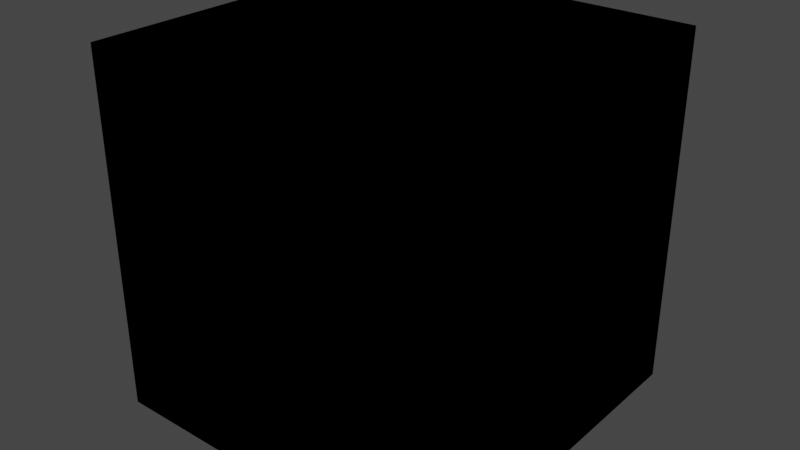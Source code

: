 # Source: Set_Up.blend  (saved by Blender 4.0.36; exported with 4.5.12 LTS)
import bpy
from mathutils import Matrix  # noqa: F401  (used for matrix-valued properties, if any)

bpy.ops.wm.read_factory_settings(use_empty=True)
scene = bpy.context.scene
scene.name = 'Scene'

# ---- collections
col_set_up_texture = bpy.data.collections.new('Set Up Texture'); scene.collection.children.link(col_set_up_texture)

# ---- materials (node trees are filled in below, after node groups)
mat_set_up = bpy.data.materials.new('Set Up')
mat_set_up.alpha_threshold = 0.0
mat_set_up.use_transparent_shadow = False
mat_set_up.roughness = 0.5
mat_set_up.line_color = (0.0, 0.0, 0.0, 1.0)

# ---- node groups
ng_set_body_lighmap = bpy.data.node_groups.new('Set Body Lighmap', 'ShaderNodeTree')
_s = ng_set_body_lighmap.interface.new_socket(name='Lightmap', in_out='OUTPUT', socket_type='NodeSocketColor')
_s.default_value = (0.0, 0.0, 0.0, 0.0)
_s = ng_set_body_lighmap.interface.new_socket(name='Lightmap Alpha', in_out='OUTPUT', socket_type='NodeSocketFloat')
_N = ng_set_body_lighmap.nodes; _L = ng_set_body_lighmap.links
n0 = _N.new('ShaderNodeTexImage'); n0.name = 'Image Texture.001'; n0.location = (0, 0)
n1 = _N.new('NodeGroupOutput'); n1.name = 'Group Output'; n1.location = (341, 0)
n2 = _N.new('ShaderNodeUVMap'); n2.name = 'UV Map'; n2.location = (-236, -59)
n3 = _N.new('NodeGroupInput'); n3.name = 'Group Input'; n3.location = (-231, -154)
_L.new(n0.outputs[0], n1.inputs[0])
_L.new(n0.outputs[1], n1.inputs[1])
_L.new(n2.outputs[0], n0.inputs[0])
n1.is_active_output = True
ng_set_face_lightmap = bpy.data.node_groups.new('Set Face Lightmap', 'ShaderNodeTree')
_s = ng_set_face_lightmap.interface.new_socket(name='Lightmap', in_out='OUTPUT', socket_type='NodeSocketColor')
_s.default_value = (0.0, 0.0, 0.0, 0.0)
_s = ng_set_face_lightmap.interface.new_socket(name='Lightmap Alpha', in_out='OUTPUT', socket_type='NodeSocketFloat')
_N = ng_set_face_lightmap.nodes; _L = ng_set_face_lightmap.links
n0 = _N.new('ShaderNodeTexImage'); n0.name = 'Image Texture.001'; n0.location = (0, 0)
n1 = _N.new('NodeGroupOutput'); n1.name = 'Group Output'; n1.location = (341, 0)
n2 = _N.new('ShaderNodeUVMap'); n2.name = 'UV Map'; n2.location = (-180, -62)
n3 = _N.new('NodeGroupInput'); n3.name = 'Group Input'; n3.location = (-231, -154)
_L.new(n0.outputs[0], n1.inputs[0])
_L.new(n0.outputs[1], n1.inputs[1])
_L.new(n2.outputs[0], n0.inputs[0])
n1.is_active_output = True
ng_set_facemap = bpy.data.node_groups.new('Set FaceMap', 'ShaderNodeTree')
_s = ng_set_facemap.interface.new_socket(name='FaceMap', in_out='OUTPUT', socket_type='NodeSocketColor')
_s.default_value = (0.0, 0.0, 0.0, 0.0)
_s = ng_set_facemap.interface.new_socket(name='FaceMap Alpha', in_out='OUTPUT', socket_type='NodeSocketFloat')
_s = ng_set_facemap.interface.new_socket(name='Vector', in_out='INPUT', socket_type='NodeSocketVector')
_s.hide_value = True
_N = ng_set_facemap.nodes; _L = ng_set_facemap.links
n0 = _N.new('ShaderNodeTexImage'); n0.name = 'Image Texture.001'; n0.location = (0, 0)
n1 = _N.new('NodeGroupInput'); n1.name = 'Group Input'; n1.location = (-231, -154)
n1.width = 105
n2 = _N.new('NodeGroupOutput'); n2.name = 'Group Output'; n2.location = (341, 0)
_L.new(n0.outputs[0], n2.inputs[0])
_L.new(n0.outputs[1], n2.inputs[1])
_L.new(n1.outputs[0], n0.inputs[0])
n2.is_active_output = True
ng_set_metalmap = bpy.data.node_groups.new('Set MetalMap', 'ShaderNodeTree')
_s = ng_set_metalmap.interface.new_socket(name='MetalMap', in_out='OUTPUT', socket_type='NodeSocketColor')
_s.default_value = (0.0, 0.0, 0.0, 0.0)
_s = ng_set_metalmap.interface.new_socket(name='MetalMap Alpha', in_out='OUTPUT', socket_type='NodeSocketFloat')
_N = ng_set_metalmap.nodes; _L = ng_set_metalmap.links
n0 = _N.new('ShaderNodeTexImage'); n0.name = 'Image Texture.001'; n0.location = (0, 0)
n1 = _N.new('ShaderNodeUVMap'); n1.name = 'UV Map.001'; n1.location = (-668, -143)
n2 = _N.new('ShaderNodeVectorTransform'); n2.name = 'Vector Transform'; n2.location = (-402, -143)
n2.vector_type = 'NORMAL'
n2.convert_from = 'OBJECT'
n2.convert_to = 'CAMERA'
n3 = _N.new('ShaderNodeMapping'); n3.name = 'Mapping.001'; n3.location = (-212, -143)
n3.inputs[1].default_value = (0.5, 0.5, 0.0)
n3.inputs[3].default_value = (0.5, 0.5, 1.0)
n4 = _N.new('NodeGroupOutput'); n4.name = 'Group Output'; n4.location = (341, 0)
_L.new(n0.outputs[0], n4.inputs[0])
_L.new(n0.outputs[1], n4.inputs[1])
_L.new(n2.outputs[0], n3.inputs[0])
_L.new(n1.outputs[0], n2.inputs[0])
_L.new(n3.outputs[0], n0.inputs[0])
n4.is_active_output = True
ng_set_face_colomask = bpy.data.node_groups.new('Set Face Colomask', 'ShaderNodeTree')
_s = ng_set_face_colomask.interface.new_socket(name='Colormap', in_out='OUTPUT', socket_type='NodeSocketColor')
_s.default_value = (0.0, 0.0, 0.0, 0.0)
_s = ng_set_face_colomask.interface.new_socket(name='Colormap Alpha', in_out='OUTPUT', socket_type='NodeSocketFloat')
_N = ng_set_face_colomask.nodes; _L = ng_set_face_colomask.links
n0 = _N.new('ShaderNodeTexImage'); n0.name = 'Image Texture.001'; n0.location = (0, 0)
n1 = _N.new('NodeGroupOutput'); n1.name = 'Group Output'; n1.location = (601, 0)
n2 = _N.new('ShaderNodeUVMap'); n2.name = 'UV Map'; n2.location = (-244, -39)
n3 = _N.new('NodeGroupInput'); n3.name = 'Group Input'; n3.location = (-231, -154)
_L.new(n0.outputs[0], n1.inputs[0])
_L.new(n0.outputs[1], n1.inputs[1])
_L.new(n2.outputs[0], n0.inputs[0])
n1.is_active_output = True
ng_set_hair_lightmap = bpy.data.node_groups.new('Set Hair Lightmap', 'ShaderNodeTree')
_s = ng_set_hair_lightmap.interface.new_socket(name='Hair Lightmap', in_out='OUTPUT', socket_type='NodeSocketColor')
_s.default_value = (0.0, 0.0, 0.0, 0.0)
_s = ng_set_hair_lightmap.interface.new_socket(name='Lightmap Alpha', in_out='OUTPUT', socket_type='NodeSocketFloat')
_N = ng_set_hair_lightmap.nodes; _L = ng_set_hair_lightmap.links
n0 = _N.new('ShaderNodeTexImage'); n0.name = 'Image Texture.001'; n0.location = (0, 0)
n1 = _N.new('NodeGroupOutput'); n1.name = 'Group Output'; n1.location = (341, 0)
n2 = _N.new('ShaderNodeUVMap'); n2.name = 'UV Map'; n2.location = (-212, -8)
n3 = _N.new('NodeGroupInput'); n3.name = 'Group Input'; n3.location = (-231, -154)
_L.new(n0.outputs[0], n1.inputs[0])
_L.new(n0.outputs[1], n1.inputs[1])
_L.new(n2.outputs[0], n0.inputs[0])
n1.is_active_output = True
ng_set_face_color = bpy.data.node_groups.new('Set Face Color', 'ShaderNodeTree')
_s = ng_set_face_color.interface.new_socket(name='Base Color', in_out='OUTPUT', socket_type='NodeSocketColor')
_s.default_value = (0.0, 0.0, 0.0, 0.0)
_s = ng_set_face_color.interface.new_socket(name='Alpha', in_out='OUTPUT', socket_type='NodeSocketFloat')
_N = ng_set_face_color.nodes; _L = ng_set_face_color.links
n0 = _N.new('ShaderNodeTexImage'); n0.name = 'Image Texture.001'; n0.location = (0, 0)
n1 = _N.new('NodeGroupOutput'); n1.name = 'Group Output'; n1.location = (341, 0)
n2 = _N.new('NodeGroupInput'); n2.name = 'Group Input'; n2.location = (-231, -150)
n3 = _N.new('ShaderNodeUVMap'); n3.name = 'UV Map'; n3.location = (-224, -15)
_L.new(n0.outputs[0], n1.inputs[0])
_L.new(n0.outputs[1], n1.inputs[1])
_L.new(n3.outputs[0], n0.inputs[0])
n1.is_active_output = True
ng_set_body_color = bpy.data.node_groups.new('Set Body Color', 'ShaderNodeTree')
_s = ng_set_body_color.interface.new_socket(name='Base Color', in_out='OUTPUT', socket_type='NodeSocketColor')
_s.default_value = (0.0, 0.0, 0.0, 0.0)
_s = ng_set_body_color.interface.new_socket(name='Alpha', in_out='OUTPUT', socket_type='NodeSocketFloat')
_N = ng_set_body_color.nodes; _L = ng_set_body_color.links
n0 = _N.new('ShaderNodeTexImage'); n0.name = 'Image Texture.001'; n0.location = (0, 0)
n1 = _N.new('NodeGroupInput'); n1.name = 'Group Input'; n1.location = (-231, -154)
n2 = _N.new('ShaderNodeUVMap'); n2.name = 'UV Map'; n2.location = (-231, -43)
n3 = _N.new('NodeGroupOutput'); n3.name = 'Group Output'; n3.location = (341, 0)
_L.new(n0.outputs[0], n3.inputs[0])
_L.new(n0.outputs[1], n3.inputs[1])
_L.new(n2.outputs[0], n0.inputs[0])
n3.is_active_output = True
ng_set_hair_color = bpy.data.node_groups.new('Set Hair Color', 'ShaderNodeTree')
_s = ng_set_hair_color.interface.new_socket(name='Base Color', in_out='OUTPUT', socket_type='NodeSocketColor')
_s.default_value = (0.0, 0.0, 0.0, 0.0)
_s = ng_set_hair_color.interface.new_socket(name='Alpha', in_out='OUTPUT', socket_type='NodeSocketFloat')
_N = ng_set_hair_color.nodes; _L = ng_set_hair_color.links
n0 = _N.new('ShaderNodeTexImage'); n0.name = 'Image Texture.001'; n0.location = (0, 0)
n1 = _N.new('NodeGroupInput'); n1.name = 'Group Input'; n1.location = (-231, -154)
n2 = _N.new('ShaderNodeUVMap'); n2.name = 'UV Map'; n2.location = (-234, -51)
n3 = _N.new('NodeGroupOutput'); n3.name = 'Group Output'; n3.location = (341, 0)
_L.new(n0.outputs[0], n3.inputs[0])
_L.new(n0.outputs[1], n3.inputs[1])
_L.new(n2.outputs[0], n0.inputs[0])
n3.is_active_output = True
ng_set_eyes_color = bpy.data.node_groups.new('Set Eyes Color', 'ShaderNodeTree')
_s = ng_set_eyes_color.interface.new_socket(name='Base Color', in_out='OUTPUT', socket_type='NodeSocketColor')
_s.default_value = (0.0, 0.0, 0.0, 0.0)
_s = ng_set_eyes_color.interface.new_socket(name='Alpha', in_out='OUTPUT', socket_type='NodeSocketFloat')
_N = ng_set_eyes_color.nodes; _L = ng_set_eyes_color.links
n0 = _N.new('ShaderNodeTexImage'); n0.name = 'Image Texture.001'; n0.location = (0, 0)
n1 = _N.new('NodeGroupInput'); n1.name = 'Group Input'; n1.location = (-231, -154)
n2 = _N.new('ShaderNodeUVMap'); n2.name = 'UV Map'; n2.location = (-234, -51)
n3 = _N.new('NodeGroupOutput'); n3.name = 'Group Output'; n3.location = (341, 0)
_L.new(n0.outputs[0], n3.inputs[0])
_L.new(n0.outputs[1], n3.inputs[1])
_L.new(n2.outputs[0], n0.inputs[0])
n3.is_active_output = True
ng_set_up_textures = bpy.data.node_groups.new('Set Up Textures', 'ShaderNodeTree')
_N = ng_set_up_textures.nodes; _L = ng_set_up_textures.links
n0 = _N.new('ShaderNodeGroup'); n0.name = 'Group.044'; n0.location = (-116, 6)
n0.node_tree = ng_set_body_lighmap
n1 = _N.new('ShaderNodeGroup'); n1.name = 'Group.045'; n1.location = (-116, 144)
n1.node_tree = ng_set_face_lightmap
n2 = _N.new('ShaderNodeGroup'); n2.name = 'Group.046'; n2.location = (84, 144)
n2.node_tree = ng_set_facemap
n2.inputs[0].default_value = (0.0, 0.0, 0.0)
n3 = _N.new('ShaderNodeGroup'); n3.name = 'Group.047'; n3.location = (84, 6)
n3.node_tree = ng_set_metalmap
n4 = _N.new('ShaderNodeGroup'); n4.name = 'Group.048'; n4.location = (288, 144)
n4.node_tree = ng_set_face_colomask
n5 = _N.new('ShaderNodeGroup'); n5.name = 'Group.050'; n5.location = (-116, -144)
n5.node_tree = ng_set_hair_lightmap
n6 = _N.new('ShaderNodeGroup'); n6.name = 'Group.042'; n6.location = (-290, 144)
n6.node_tree = ng_set_face_color
n7 = _N.new('ShaderNodeGroup'); n7.name = 'Group.043'; n7.location = (-290, 6)
n7.node_tree = ng_set_body_color
n8 = _N.new('ShaderNodeGroup'); n8.name = 'Group.049'; n8.location = (-290, -144)
n8.node_tree = ng_set_hair_color
n9 = _N.new('ShaderNodeGroup'); n9.name = 'Group'; n9.location = (-290, -266)
n9.node_tree = ng_set_eyes_color
n10 = _N.new('NodeGroupInput'); n10.name = 'Group Input'; n10.location = (-488, 0)
n11 = _N.new('NodeGroupOutput'); n11.name = 'Group Output'; n11.location = (595, 11)
n11.is_active_output = True
ng_configuration = bpy.data.node_groups.new('Configuration', 'ShaderNodeTree')
_s = ng_configuration.interface.new_socket(name='Mix Core And Dot', in_out='OUTPUT', socket_type='NodeSocketFloat')
_s.subtype = 'FACTOR'
_s.min_value = 0.0
_s.max_value = 1.0
_s = ng_configuration.interface.new_socket(name='World Color Enable', in_out='OUTPUT', socket_type='NodeSocketFloat')
_s.subtype = 'FACTOR'
_s.default_value = 1.0
_s.min_value = 0.0
_s.max_value = 1.0
_s = ng_configuration.interface.new_socket(name='Shadow Enhance', in_out='OUTPUT', socket_type='NodeSocketFloat')
_s.subtype = 'FACTOR'
_s.default_value = 0.1
_s.min_value = 0.0
_s.max_value = 1.0
_s = ng_configuration.interface.new_socket(name='World Color', in_out='OUTPUT', socket_type='NodeSocketColor')
_s.default_value = (1.0, 1.0, 1.0, 1.0)
_N = ng_configuration.nodes; _L = ng_configuration.links
n0 = _N.new('NodeGroupInput'); n0.name = 'Group Input.001'; n0.location = (-1036, -149)
n1 = _N.new('NodeGroupOutput'); n1.name = 'Group Output'; n1.location = (-678, -174)
n1.width = 197
n1.inputs[0].default_value = 0.0
n1.inputs[1].default_value = 1.0
n1.inputs[2].default_value = 0.1
n1.inputs[3].default_value = (1.0, 1.0, 1.0, 1.0)
n1.is_active_output = True
ng_core_lscherryprovider = bpy.data.node_groups.new('Core.LSCherryProvider', 'GeometryNodeTree')
_s = ng_core_lscherryprovider.interface.new_socket(name='Geometry', in_out='OUTPUT', socket_type='NodeSocketGeometry')
_s = ng_core_lscherryprovider.interface.new_socket(name='Main Light Dir', in_out='OUTPUT', socket_type='NodeSocketVector')
_s.default_attribute_name = 'm'
_s.description = 'Main light global rotation output'
_s = ng_core_lscherryprovider.interface.new_socket(name='Back Light Dir', in_out='OUTPUT', socket_type='NodeSocketVector')
_s.default_attribute_name = 'b'
_s.description = 'Back light global rotation output'
_s = ng_core_lscherryprovider.interface.new_socket(name='FaceX', in_out='OUTPUT', socket_type='NodeSocketVector')
_s.default_attribute_name = 'fx'
_s = ng_core_lscherryprovider.interface.new_socket(name='FaceY', in_out='OUTPUT', socket_type='NodeSocketVector')
_s.default_attribute_name = 'fy'
_s = ng_core_lscherryprovider.interface.new_socket(name='Geometry', in_out='INPUT', socket_type='NodeSocketGeometry')
_s = ng_core_lscherryprovider.interface.new_socket(name='Main Light Dot', in_out='INPUT', socket_type='NodeSocketObject')
_s.description = 'Main Light Object'
_s = ng_core_lscherryprovider.interface.new_socket(name='Back Light Dot', in_out='INPUT', socket_type='NodeSocketObject')
_s.description = 'Back Light Object'
_s = ng_core_lscherryprovider.interface.new_socket(name='Main Head', in_out='INPUT', socket_type='NodeSocketObject')
_s.description = 'Head Pivot Object'
_s = ng_core_lscherryprovider.interface.new_socket(name='Sub Head-X', in_out='INPUT', socket_type='NodeSocketObject')
_s.description = 'Head Pivot-X Object'
_s = ng_core_lscherryprovider.interface.new_socket(name='Sub Head-Y', in_out='INPUT', socket_type='NodeSocketObject')
_s.description = 'Head Pivot-Y Object'
ng_core_lscherryprovider.is_modifier = True
_N = ng_core_lscherryprovider.nodes; _L = ng_core_lscherryprovider.links
n0 = _N.new('NodeFrame'); n0.name = 'Frame.003'; n0.location = (-361, -810)
n0.label = 'Head Pivot Rotation'
n0.width = 200
n1 = _N.new('NodeFrame'); n1.name = 'Frame.004'; n1.location = (-361, -994)
n1.label = 'Pivot - X'
n1.width = 200
n2 = _N.new('NodeFrame'); n2.name = 'Frame.001'; n2.location = (-361, -616)
n2.label = 'Back Light Rotation'
n2.width = 200
n3 = _N.new('NodeFrame'); n3.name = 'Frame'; n3.location = (-357, -428)
n3.label = 'Main Light Rotation'
n3.width = 200
n4 = _N.new('NodeFrame'); n4.name = 'Frame.005'; n4.location = (-361, -1177)
n4.label = 'Pivot- Y'
n4.width = 200
n5 = _N.new('NodeGroupInput'); n5.name = 'Group Input'; n5.location = (-789, -806)
n6 = _N.new('GeometryNodeObjectInfo'); n6.name = 'Object Info.004'; n6.location = (30, -40)
n6.label = 'headPivot'
n7 = _N.new('ShaderNodeVectorMath'); n7.name = 'Vector Math.001'; n7.location = (-2, -1139)
n7.operation = 'SUBTRACT'
n8 = _N.new('ShaderNodeVectorMath'); n8.name = 'Vector Math'; n8.location = (-2, -978)
n8.operation = 'SUBTRACT'
n9 = _N.new('GeometryNodeObjectInfo'); n9.name = 'Object Info'; n9.location = (30, -40)
n9.label = 'mainLightDir'
n10 = _N.new('NodeReroute'); n10.name = 'Reroute'; n10.location = (-422, -839)
n10.width = 16
n10.socket_idname = 'NodeSocketGeometry'
n11 = _N.new('NodeReroute'); n11.name = 'Reroute.001'; n11.location = (-422, -390)
n11.width = 16
n11.socket_idname = 'NodeSocketGeometry'
n12 = _N.new('NodeReroute'); n12.name = 'Reroute.003'; n12.location = (-94, -840)
n12.width = 16
n12.socket_idname = 'NodeSocketGeometry'
n13 = _N.new('NodeReroute'); n13.name = 'Reroute.002'; n13.location = (-94, -390)
n13.width = 16
n13.socket_idname = 'NodeSocketGeometry'
n14 = _N.new('NodeGroupOutput'); n14.name = 'Group Output'; n14.location = (449, -806)
n15 = _N.new('GeometryNodeObjectInfo'); n15.name = 'Object Info.003'; n15.location = (30, -40)
n15.label = 'headPivot'
n16 = _N.new('NodeReroute'); n16.name = 'Reroute.004'; n16.location = (-94, -886)
n16.width = 16
n16.hide = True
n16.socket_idname = 'NodeSocketVector'
n17 = _N.new('NodeReroute'); n17.name = 'Reroute.005'; n17.location = (-94, -1093)
n17.width = 16
n17.socket_idname = 'NodeSocketVector'
n18 = _N.new('GeometryNodeObjectInfo'); n18.name = 'Object Info.001'; n18.location = (30, -40)
n18.label = 'backLightDir'
n19 = _N.new('GeometryNodeObjectInfo'); n19.name = 'Object Info.005'; n19.location = (30, -40)
n19.label = 'headPivot'
n20 = _N.new('NodeReroute'); n20.name = 'Reroute.006'; n20.location = (-94, -1232)
n20.width = 16
n20.socket_idname = 'NodeSocketVector'
n6.parent = n1
n9.parent = n3
n15.parent = n0
n18.parent = n2
n19.parent = n4
_L.new(n5.outputs[1], n9.inputs[0])
_L.new(n5.outputs[2], n18.inputs[0])
_L.new(n5.outputs[3], n15.inputs[0])
_L.new(n9.outputs[2], n14.inputs[1])
_L.new(n18.outputs[2], n14.inputs[2])
_L.new(n5.outputs[0], n10.inputs[0])
_L.new(n10.outputs[0], n11.inputs[0])
_L.new(n11.outputs[0], n13.inputs[0])
_L.new(n13.outputs[0], n12.inputs[0])
_L.new(n12.outputs[0], n14.inputs[0])
_L.new(n5.outputs[4], n6.inputs[0])
_L.new(n5.outputs[5], n19.inputs[0])
_L.new(n7.outputs[0], n14.inputs[4])
_L.new(n17.outputs[0], n8.inputs[1])
_L.new(n16.outputs[0], n17.inputs[0])
_L.new(n6.outputs[1], n8.inputs[0])
_L.new(n17.outputs[0], n20.inputs[0])
_L.new(n8.outputs[0], n14.inputs[3])
_L.new(n15.outputs[1], n16.inputs[0])
_L.new(n20.outputs[0], n7.inputs[0])
_L.new(n19.outputs[1], n7.inputs[1])
n14.is_active_output = True

# ---- material node trees
mat_set_up.use_nodes = True; mat_set_up.node_tree.nodes.clear()
_N = mat_set_up.node_tree.nodes; _L = mat_set_up.node_tree.links
n0 = _N.new('ShaderNodeOutputMaterial'); n0.name = 'Material Output'; n0.location = (300, 300)
n1 = _N.new('ShaderNodeGroup'); n1.name = 'Group'; n1.location = (80, 262)
n1.node_tree = ng_set_up_textures
n2 = _N.new('ShaderNodeGroup'); n2.name = 'Group.001'; n2.location = (-90, 309)
n2.node_tree = ng_configuration
n0.is_active_output = True

# ---- world
world_world = bpy.data.worlds.new('World'); scene.world = world_world
world_world.use_nodes = True; world_world.node_tree.nodes.clear()
_N = world_world.node_tree.nodes; _L = world_world.node_tree.links
n0 = _N.new('ShaderNodeOutputWorld'); n0.name = 'World Output'; n0.location = (300, 300)
n1 = _N.new('ShaderNodeBackground'); n1.name = 'Background'; n1.location = (10, 300)
n1.inputs[0].default_value = (0.05088, 0.05088, 0.05088, 1.0)
_L.new(n1.outputs[0], n0.inputs[0])
n0.is_active_output = True
world_world.color = (0.05088, 0.05088, 0.05088)
world_world.use_sun_shadow = False
world_world.sun_shadow_jitter_overblur = 0.0

# ---- meshes
me_cube = bpy.data.meshes.new('Cube')
me_cube.from_pydata([(1.0, 1.0, 1.0), (1.0, 1.0, -1.0), (1.0, -1.0, 1.0), (1.0, -1.0, -1.0), (-1.0, 1.0, 1.0), (-1.0, 1.0, -1.0), (-1.0, -1.0, 1.0), (-1.0, -1.0, -1.0)], [], [(0, 4, 6, 2), (3, 2, 6, 7), (7, 6, 4, 5), (5, 1, 3, 7), (1, 0, 2, 3), (5, 4, 0, 1)])
_uv = me_cube.uv_layers.new(name='UVMap')
_uv.uv.foreach_set('vector', [0.625, 0.5, 0.875, 0.5, 0.875, 0.75, 0.625, 0.75, 0.375, 0.75, 0.625, 0.75, 0.625, 1.0, 0.375, 1.0, 0.375, 0.0, 0.625, 0.0, 0.625, 0.25, 0.375, 0.25, 0.125, 0.5, 0.375, 0.5, 0.375, 0.75, 0.125, 0.75, 0.375, 0.5, 0.625, 0.5, 0.625, 0.75, 0.375, 0.75, 0.375, 0.25, 0.625, 0.25, 0.625, 0.5, 0.375, 0.5])
me_cube.materials.append(mat_set_up)
me_cube.use_mirror_vertex_groups = False
me_cube.update()

# ---- objects
ob_set_up_texture = bpy.data.objects.new('Set Up Texture', me_cube)

# ---- transforms, parenting, visibility, modifiers, constraints
ob_set_up_texture.location = (0.0, 0.0, 0.0)
ob_set_up_texture.lock_rotations_4d = False
ob_set_up_texture.empty_display_type = 'ARROWS'
ob_set_up_texture.lineart.crease_threshold = 0.0
_m = ob_set_up_texture.modifiers.new('GeometryNodes', 'NODES')
_m.node_group = ng_core_lscherryprovider
_gi = [s.identifier for s in ng_core_lscherryprovider.interface.items_tree if s.item_type == 'SOCKET' and s.in_out == 'INPUT']
_m[_gi[1]] = None  # Main Light Dot
_m[_gi[2]] = None  # Back Light Dot
_m[_gi[3]] = None  # Main Head
_m[_gi[4]] = None  # Sub Head-X
_m[_gi[5]] = None  # Sub Head-Y

# ---- collection membership
col_set_up_texture.objects.link(ob_set_up_texture)

# ---- scene / render settings (as saved in the file)
scene.frame_start = 1; scene.frame_end = 250; scene.frame_set(1)
scene.render.engine = 'BLENDER_EEVEE_NEXT'
scene.cycles.sampling_pattern = 'TABULATED_SOBOL'
scene.view_settings.view_transform = 'Filmic'
bpy.context.view_layer.update()

# ---- added for rendering (the .blend has no active camera and no usable light): camera, sun
cam_auto = bpy.data.cameras.new('AutoCamera')
cam_auto.lens = 50.0
cam_auto.sensor_width = 36.0
cam_auto.clip_end = 1000.0
ob_auto_camera = bpy.data.objects.new('AutoCamera', cam_auto)
scene.collection.objects.link(ob_auto_camera)
ob_auto_camera.location = (3.20507, -3.84609, 2.56406)
ob_auto_camera.rotation_euler = (1.09748, -7.21219e-08, 0.694738)
scene.camera = ob_auto_camera
light_auto_sun = bpy.data.lights.new('AutoSun', 'SUN')
light_auto_sun.energy = 3.0
light_auto_sun.angle = 0.0523599
ob_auto_sun = bpy.data.objects.new('AutoSun', light_auto_sun)
scene.collection.objects.link(ob_auto_sun)
ob_auto_sun.rotation_euler = (0.872665, 0.174533, 0.523599)
bpy.context.view_layer.update()
